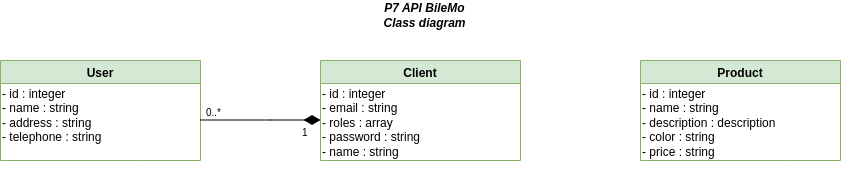

The diagram above was exported from draw.io. Its source (the exported page's mxGraphModel, read from the mxfile embedded in the PNG):
<mxGraphModel dx="1421" dy="803" grid="1" gridSize="10" guides="1" tooltips="1" connect="1" arrows="1" fold="1" page="1" pageScale="1" pageWidth="1169" pageHeight="827" math="0" shadow="0">
  <root>
    <mxCell id="0" />
    <mxCell id="1" parent="0" />
    <mxCell id="ToFRX3lox-d__FO1MG95-1" value="Client" style="swimlane;fillColor=#d5e8d4;strokeColor=#82b366;" parent="1" vertex="1">
      <mxGeometry x="480" y="80" width="200" height="100" as="geometry">
        <mxRectangle x="480" y="290" width="160" height="23" as="alternateBounds" />
      </mxGeometry>
    </mxCell>
    <mxCell id="ToFRX3lox-d__FO1MG95-2" value="- id : integer&lt;br&gt;&lt;div&gt;- email : string&lt;br&gt;&lt;/div&gt;&lt;div&gt;- roles : array&lt;/div&gt;&lt;div&gt;- password : string &lt;br&gt;&lt;/div&gt;&lt;div&gt;- name : string&lt;br&gt;&lt;/div&gt;" style="text;html=1;strokeColor=none;fillColor=none;align=left;verticalAlign=top;whiteSpace=wrap;rounded=0;" parent="ToFRX3lox-d__FO1MG95-1" vertex="1">
      <mxGeometry y="20" width="180" height="80" as="geometry" />
    </mxCell>
    <mxCell id="ToFRX3lox-d__FO1MG95-5" value="Product" style="swimlane;fillColor=#d5e8d4;strokeColor=#82b366;" parent="1" vertex="1">
      <mxGeometry x="800" y="80" width="200" height="100" as="geometry">
        <mxRectangle x="480" y="290" width="160" height="23" as="alternateBounds" />
      </mxGeometry>
    </mxCell>
    <mxCell id="ToFRX3lox-d__FO1MG95-6" value="&lt;div&gt;- id : integer&lt;/div&gt;&lt;div&gt;- name : string&lt;/div&gt;&lt;div&gt;- description : description&lt;br&gt;&lt;/div&gt;&lt;div&gt;- color : string&lt;/div&gt;&lt;div&gt;- price : string&lt;/div&gt;" style="text;html=1;strokeColor=none;fillColor=none;align=left;verticalAlign=top;whiteSpace=wrap;rounded=0;" parent="ToFRX3lox-d__FO1MG95-5" vertex="1">
      <mxGeometry y="20" width="200" height="90" as="geometry" />
    </mxCell>
    <mxCell id="ToFRX3lox-d__FO1MG95-19" value="&lt;div&gt;P7 API BileMo&lt;br&gt;&lt;/div&gt;Class diagram" style="text;html=1;strokeColor=none;fillColor=none;align=center;verticalAlign=middle;whiteSpace=wrap;rounded=0;fontStyle=3" parent="1" vertex="1">
      <mxGeometry x="482" y="20" width="205" height="30" as="geometry" />
    </mxCell>
    <mxCell id="ToFRX3lox-d__FO1MG95-42" value="User" style="swimlane;fillColor=#d5e8d4;strokeColor=#82b366;" parent="1" vertex="1">
      <mxGeometry x="160" y="80" width="200" height="100" as="geometry">
        <mxRectangle x="480" y="290" width="160" height="23" as="alternateBounds" />
      </mxGeometry>
    </mxCell>
    <mxCell id="ToFRX3lox-d__FO1MG95-43" value="- id : integer&lt;br&gt;&lt;div&gt;- name : string&lt;/div&gt;&lt;div&gt;- address : string&lt;/div&gt;&lt;div&gt;- telephone : string&lt;/div&gt;" style="text;html=1;strokeColor=none;fillColor=none;align=left;verticalAlign=top;whiteSpace=wrap;rounded=0;" parent="ToFRX3lox-d__FO1MG95-42" vertex="1">
      <mxGeometry y="20" width="160" height="60" as="geometry" />
    </mxCell>
    <mxCell id="NSNcu5LGlDwqZ3o0HO4y-11" value="" style="align=right;html=1;verticalAlign=bottom;endArrow=none;startArrow=diamondThin;startSize=14;startFill=1;edgeStyle=none;rounded=0;strokeColor=default;" parent="1" edge="1">
      <mxGeometry x="1" relative="1" as="geometry">
        <mxPoint x="480" y="139.5" as="sourcePoint" />
        <mxPoint x="360" y="139.5" as="targetPoint" />
        <Array as="points">
          <mxPoint x="430" y="139.5" />
        </Array>
      </mxGeometry>
    </mxCell>
    <mxCell id="NSNcu5LGlDwqZ3o0HO4y-12" value="1" style="resizable=0;html=1;align=left;verticalAlign=top;labelBackgroundColor=none;fontSize=10" parent="NSNcu5LGlDwqZ3o0HO4y-11" connectable="0" vertex="1">
      <mxGeometry x="-1" relative="1" as="geometry">
        <mxPoint x="-20" as="offset" />
      </mxGeometry>
    </mxCell>
    <mxCell id="NSNcu5LGlDwqZ3o0HO4y-13" value="&lt;div&gt;0..*&lt;/div&gt;" style="resizable=0;html=1;align=right;verticalAlign=top;labelBackgroundColor=none;fontSize=10" parent="NSNcu5LGlDwqZ3o0HO4y-11" connectable="0" vertex="1">
      <mxGeometry x="1" relative="1" as="geometry">
        <mxPoint x="21" y="-20" as="offset" />
      </mxGeometry>
    </mxCell>
  </root>
</mxGraphModel>